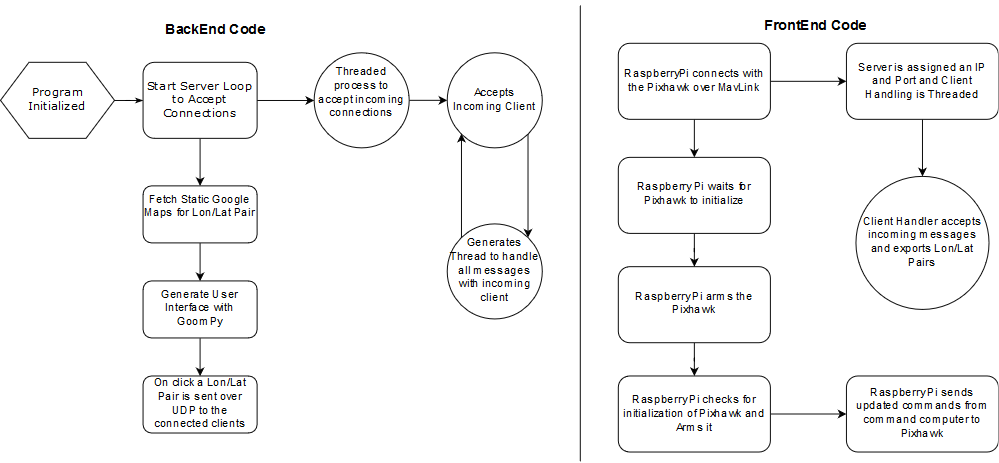

The diagram above was exported from draw.io. Its source (the exported page's mxGraphModel, read from the mxfile embedded in the PNG):
<mxGraphModel dx="895" dy="1654" grid="1" gridSize="10" guides="1" tooltips="1" connect="1" arrows="1" fold="1" page="1" pageScale="1" pageWidth="1100" pageHeight="850" background="#ffffff" math="0" shadow="0">
  <root>
    <mxCell id="0" />
    <mxCell id="1" parent="0" />
    <mxCell id="17ea667e15c223fc-28" style="edgeStyle=orthogonalEdgeStyle;rounded=1;html=1;labelBackgroundColor=none;startArrow=none;startFill=0;startSize=5;endArrow=classicThin;endFill=1;endSize=5;jettySize=auto;orthogonalLoop=1;strokeColor=#000000;strokeWidth=1;fontFamily=Verdana;fontSize=8;fontColor=#000000;" parent="1" source="17ea667e15c223fc-1" target="17ea667e15c223fc-2" edge="1">
      <mxGeometry relative="1" as="geometry" />
    </mxCell>
    <mxCell id="17ea667e15c223fc-1" value="Program Initialized" style="shape=hexagon;perimeter=hexagonPerimeter;whiteSpace=wrap;html=1;rounded=0;shadow=0;labelBackgroundColor=none;strokeColor=#000000;strokeWidth=1;fillColor=#ffffff;fontFamily=Verdana;fontSize=12;fontColor=#000000;align=center;" parent="1" vertex="1">
      <mxGeometry x="30" y="60" width="120" height="80" as="geometry" />
    </mxCell>
    <mxCell id="DowyMf7cX_sJGlozP8Ed-6" style="edgeStyle=orthogonalEdgeStyle;rounded=0;orthogonalLoop=1;jettySize=auto;html=1;exitX=1;exitY=0.5;exitDx=0;exitDy=0;entryX=0;entryY=0.5;entryDx=0;entryDy=0;" edge="1" parent="1" source="17ea667e15c223fc-2" target="DowyMf7cX_sJGlozP8Ed-5">
      <mxGeometry relative="1" as="geometry" />
    </mxCell>
    <mxCell id="DowyMf7cX_sJGlozP8Ed-36" value="" style="edgeStyle=orthogonalEdgeStyle;rounded=0;orthogonalLoop=1;jettySize=auto;html=1;" edge="1" parent="1" source="17ea667e15c223fc-2" target="DowyMf7cX_sJGlozP8Ed-1">
      <mxGeometry relative="1" as="geometry" />
    </mxCell>
    <mxCell id="17ea667e15c223fc-2" value="Start Server Loop to Accept Connections" style="rounded=1;whiteSpace=wrap;html=1;shadow=0;labelBackgroundColor=none;strokeColor=#000000;strokeWidth=1;fillColor=#ffffff;fontFamily=Verdana;fontSize=12;fontColor=#000000;align=center;" parent="1" vertex="1">
      <mxGeometry x="180" y="60" width="120" height="80" as="geometry" />
    </mxCell>
    <mxCell id="DowyMf7cX_sJGlozP8Ed-4" style="edgeStyle=orthogonalEdgeStyle;rounded=0;orthogonalLoop=1;jettySize=auto;html=1;exitX=0.5;exitY=1;exitDx=0;exitDy=0;entryX=0.5;entryY=0;entryDx=0;entryDy=0;" edge="1" parent="1" source="DowyMf7cX_sJGlozP8Ed-1" target="DowyMf7cX_sJGlozP8Ed-3">
      <mxGeometry relative="1" as="geometry" />
    </mxCell>
    <mxCell id="DowyMf7cX_sJGlozP8Ed-1" value="Fetch Static Google Maps for Lon/Lat Pair " style="rounded=1;whiteSpace=wrap;html=1;" vertex="1" parent="1">
      <mxGeometry x="180" y="190" width="120" height="60" as="geometry" />
    </mxCell>
    <mxCell id="DowyMf7cX_sJGlozP8Ed-20" style="edgeStyle=orthogonalEdgeStyle;rounded=0;orthogonalLoop=1;jettySize=auto;html=1;exitX=0.5;exitY=1;exitDx=0;exitDy=0;entryX=0.5;entryY=0;entryDx=0;entryDy=0;" edge="1" parent="1" source="DowyMf7cX_sJGlozP8Ed-3" target="DowyMf7cX_sJGlozP8Ed-19">
      <mxGeometry relative="1" as="geometry" />
    </mxCell>
    <mxCell id="DowyMf7cX_sJGlozP8Ed-3" value="Generate User Interface with GoomPy" style="rounded=1;whiteSpace=wrap;html=1;" vertex="1" parent="1">
      <mxGeometry x="180" y="290" width="120" height="60" as="geometry" />
    </mxCell>
    <mxCell id="DowyMf7cX_sJGlozP8Ed-13" value="" style="edgeStyle=orthogonalEdgeStyle;rounded=0;orthogonalLoop=1;jettySize=auto;html=1;" edge="1" parent="1" source="DowyMf7cX_sJGlozP8Ed-5" target="DowyMf7cX_sJGlozP8Ed-8">
      <mxGeometry relative="1" as="geometry" />
    </mxCell>
    <mxCell id="DowyMf7cX_sJGlozP8Ed-5" value="Threaded process to accept incoming connections" style="ellipse;whiteSpace=wrap;html=1;aspect=fixed;" vertex="1" parent="1">
      <mxGeometry x="360" y="50" width="100" height="100" as="geometry" />
    </mxCell>
    <mxCell id="DowyMf7cX_sJGlozP8Ed-18" style="edgeStyle=orthogonalEdgeStyle;rounded=0;orthogonalLoop=1;jettySize=auto;html=1;exitX=1;exitY=1;exitDx=0;exitDy=0;entryX=1;entryY=0;entryDx=0;entryDy=0;" edge="1" parent="1" source="DowyMf7cX_sJGlozP8Ed-8" target="DowyMf7cX_sJGlozP8Ed-14">
      <mxGeometry relative="1" as="geometry" />
    </mxCell>
    <mxCell id="DowyMf7cX_sJGlozP8Ed-8" value="Accepts Incoming Client" style="ellipse;whiteSpace=wrap;html=1;aspect=fixed;" vertex="1" parent="1">
      <mxGeometry x="500" y="50" width="100" height="100" as="geometry" />
    </mxCell>
    <mxCell id="DowyMf7cX_sJGlozP8Ed-17" style="edgeStyle=orthogonalEdgeStyle;rounded=0;orthogonalLoop=1;jettySize=auto;html=1;exitX=0;exitY=0;exitDx=0;exitDy=0;entryX=0;entryY=1;entryDx=0;entryDy=0;" edge="1" parent="1" source="DowyMf7cX_sJGlozP8Ed-14" target="DowyMf7cX_sJGlozP8Ed-8">
      <mxGeometry relative="1" as="geometry" />
    </mxCell>
    <mxCell id="DowyMf7cX_sJGlozP8Ed-14" value="Generates Thread to handle all messages with incoming client" style="ellipse;whiteSpace=wrap;html=1;aspect=fixed;" vertex="1" parent="1">
      <mxGeometry x="500" y="230" width="100" height="100" as="geometry" />
    </mxCell>
    <mxCell id="DowyMf7cX_sJGlozP8Ed-19" value="On click a Lon/Lat Pair is sent over UDP to the connected clients" style="rounded=1;whiteSpace=wrap;html=1;" vertex="1" parent="1">
      <mxGeometry x="180" y="390" width="120" height="60" as="geometry" />
    </mxCell>
    <mxCell id="DowyMf7cX_sJGlozP8Ed-22" value="" style="endArrow=none;html=1;" edge="1" parent="1">
      <mxGeometry width="50" height="50" relative="1" as="geometry">
        <mxPoint x="640" y="480" as="sourcePoint" />
        <mxPoint x="640" as="targetPoint" />
      </mxGeometry>
    </mxCell>
    <mxCell id="DowyMf7cX_sJGlozP8Ed-27" value="" style="edgeStyle=orthogonalEdgeStyle;rounded=0;orthogonalLoop=1;jettySize=auto;html=1;" edge="1" parent="1" source="DowyMf7cX_sJGlozP8Ed-23" target="DowyMf7cX_sJGlozP8Ed-26">
      <mxGeometry relative="1" as="geometry" />
    </mxCell>
    <mxCell id="DowyMf7cX_sJGlozP8Ed-37" value="" style="edgeStyle=orthogonalEdgeStyle;rounded=0;orthogonalLoop=1;jettySize=auto;html=1;" edge="1" parent="1" source="DowyMf7cX_sJGlozP8Ed-23" target="DowyMf7cX_sJGlozP8Ed-24">
      <mxGeometry relative="1" as="geometry" />
    </mxCell>
    <mxCell id="DowyMf7cX_sJGlozP8Ed-23" value="RaspberryPi connects with the Pixhawk over MavLink" style="rounded=1;whiteSpace=wrap;html=1;" vertex="1" parent="1">
      <mxGeometry x="680" y="40" width="160" height="80" as="geometry" />
    </mxCell>
    <mxCell id="DowyMf7cX_sJGlozP8Ed-29" value="" style="edgeStyle=orthogonalEdgeStyle;rounded=0;orthogonalLoop=1;jettySize=auto;html=1;" edge="1" parent="1" source="DowyMf7cX_sJGlozP8Ed-26">
      <mxGeometry relative="1" as="geometry">
        <mxPoint x="1000" y="180" as="targetPoint" />
      </mxGeometry>
    </mxCell>
    <mxCell id="DowyMf7cX_sJGlozP8Ed-26" value="Server is assigned an IP and Port and Client Handling is Threaded " style="rounded=1;whiteSpace=wrap;html=1;" vertex="1" parent="1">
      <mxGeometry x="920" y="40" width="160" height="80" as="geometry" />
    </mxCell>
    <mxCell id="DowyMf7cX_sJGlozP8Ed-38" value="" style="edgeStyle=orthogonalEdgeStyle;rounded=0;orthogonalLoop=1;jettySize=auto;html=1;" edge="1" parent="1" source="DowyMf7cX_sJGlozP8Ed-24" target="DowyMf7cX_sJGlozP8Ed-32">
      <mxGeometry relative="1" as="geometry" />
    </mxCell>
    <mxCell id="DowyMf7cX_sJGlozP8Ed-24" value="Raspberry Pi waits for Pixhawk to initialize" style="rounded=1;whiteSpace=wrap;html=1;" vertex="1" parent="1">
      <mxGeometry x="680" y="160" width="160" height="80" as="geometry" />
    </mxCell>
    <mxCell id="DowyMf7cX_sJGlozP8Ed-39" value="" style="edgeStyle=orthogonalEdgeStyle;rounded=0;orthogonalLoop=1;jettySize=auto;html=1;" edge="1" parent="1" source="DowyMf7cX_sJGlozP8Ed-32" target="DowyMf7cX_sJGlozP8Ed-34">
      <mxGeometry relative="1" as="geometry" />
    </mxCell>
    <mxCell id="DowyMf7cX_sJGlozP8Ed-32" value="Raspberry Pi arms the Pixhawk " style="rounded=1;whiteSpace=wrap;html=1;" vertex="1" parent="1">
      <mxGeometry x="680" y="275" width="160" height="80" as="geometry" />
    </mxCell>
    <mxCell id="DowyMf7cX_sJGlozP8Ed-41" value="" style="edgeStyle=orthogonalEdgeStyle;rounded=0;orthogonalLoop=1;jettySize=auto;html=1;" edge="1" parent="1" source="DowyMf7cX_sJGlozP8Ed-34" target="DowyMf7cX_sJGlozP8Ed-40">
      <mxGeometry relative="1" as="geometry" />
    </mxCell>
    <mxCell id="DowyMf7cX_sJGlozP8Ed-34" value="Raspberry Pi checks for initialization of Pixhawk and Arms it" style="rounded=1;whiteSpace=wrap;html=1;" vertex="1" parent="1">
      <mxGeometry x="680" y="390" width="160" height="80" as="geometry" />
    </mxCell>
    <mxCell id="DowyMf7cX_sJGlozP8Ed-40" value="Raspberry Pi sends updated commands from command computer to Pixhawk" style="rounded=1;whiteSpace=wrap;html=1;" vertex="1" parent="1">
      <mxGeometry x="920" y="390" width="160" height="80" as="geometry" />
    </mxCell>
    <mxCell id="DowyMf7cX_sJGlozP8Ed-30" value="Client Handler accepts incoming messages and exports Lon/Lat Pairs" style="ellipse;whiteSpace=wrap;html=1;aspect=fixed;" vertex="1" parent="1">
      <mxGeometry x="930" y="180" width="140" height="140" as="geometry" />
    </mxCell>
    <mxCell id="DowyMf7cX_sJGlozP8Ed-42" value="&lt;font style=&quot;font-size: 15px&quot;&gt;&lt;b&gt;BackEnd Code&lt;/b&gt;&lt;/font&gt;" style="text;html=1;strokeColor=none;fillColor=none;align=center;verticalAlign=middle;whiteSpace=wrap;rounded=0;" vertex="1" parent="1">
      <mxGeometry x="200" y="-0.5" width="110" height="55" as="geometry" />
    </mxCell>
    <mxCell id="DowyMf7cX_sJGlozP8Ed-43" value="&lt;font style=&quot;font-size: 15px&quot;&gt;&lt;b&gt;FrontEnd Code&lt;/b&gt;&lt;/font&gt;" style="text;html=1;strokeColor=none;fillColor=none;align=center;verticalAlign=middle;whiteSpace=wrap;rounded=0;" vertex="1" parent="1">
      <mxGeometry x="830" y="-5" width="110" height="55" as="geometry" />
    </mxCell>
  </root>
</mxGraphModel>